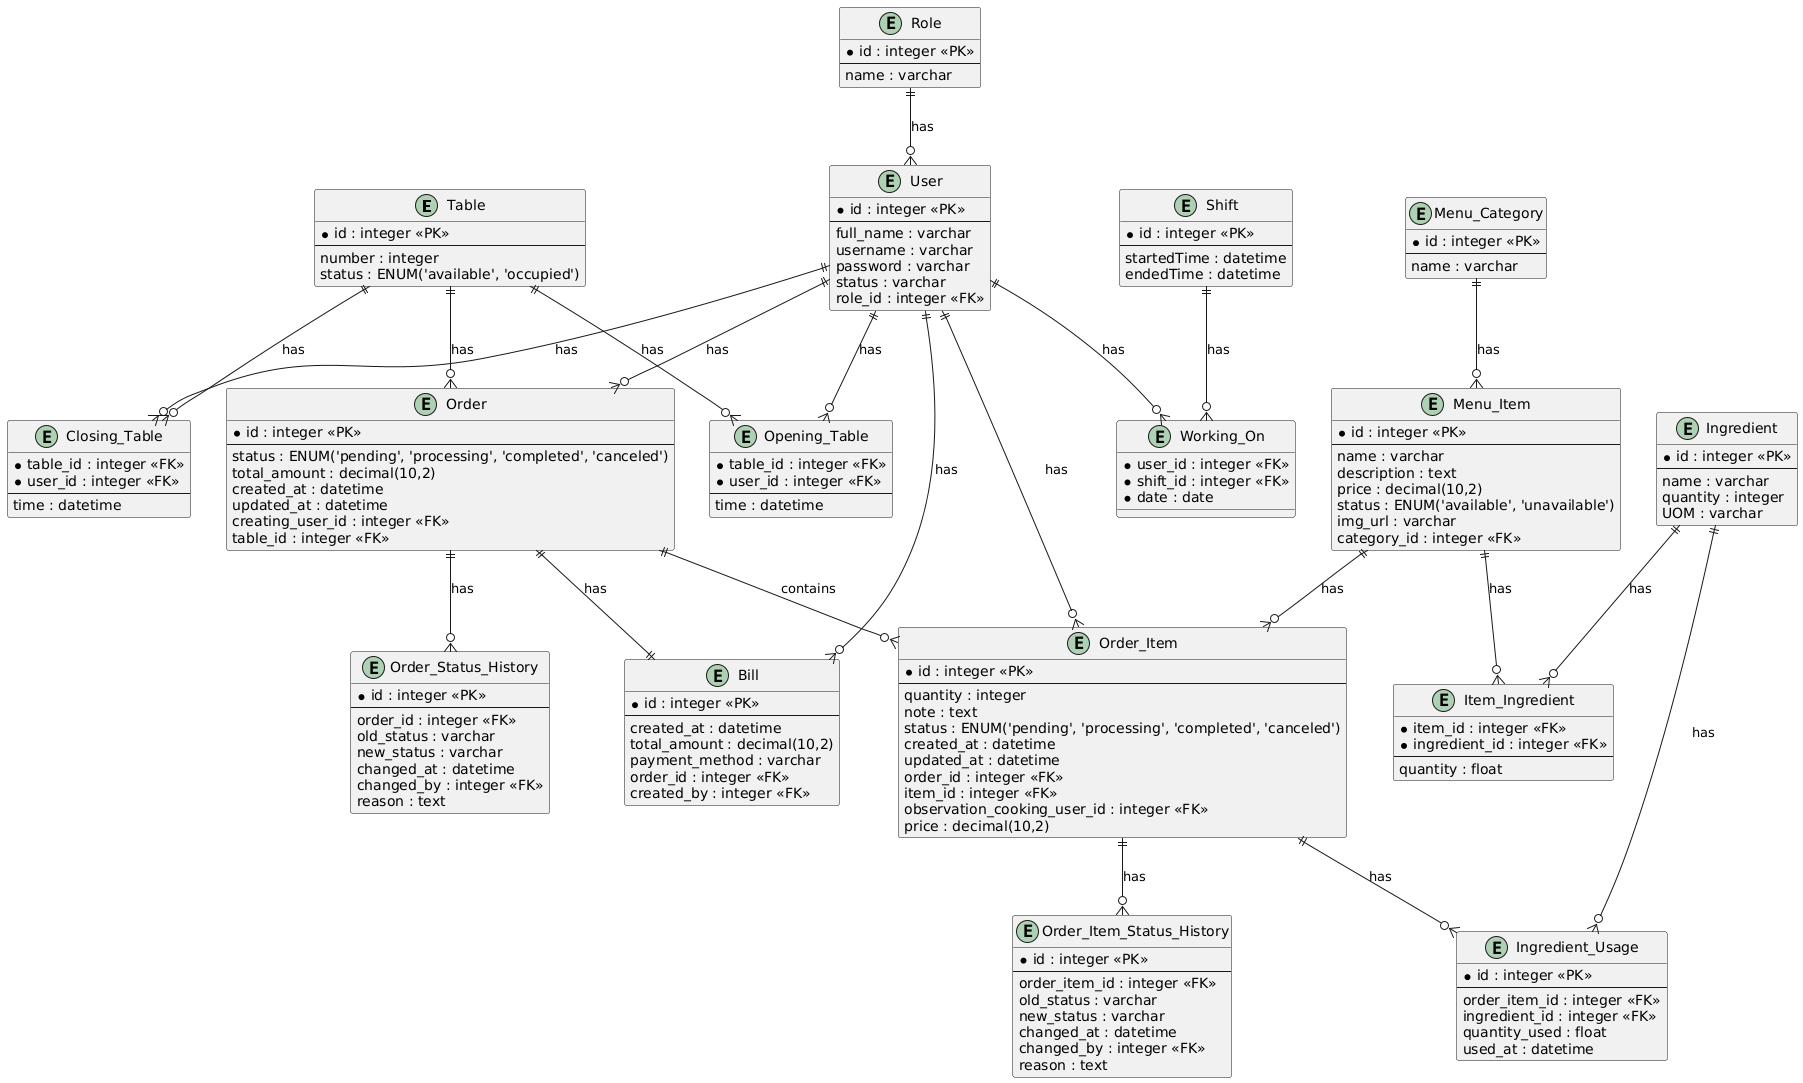

The diagram above was rendered by PlantUML. Its source (embedded in the PNG):
@startuml
' Định nghĩa các thực thể và thuộc tính
entity "Table" {
  *id : integer <<PK>>
  --
  number : integer
  status : ENUM('available', 'occupied')
}

entity "Opening_Table" {
  *table_id : integer <<FK>>
  *user_id : integer <<FK>>
  --
  time : datetime
}

entity "Closing_Table" {
  *table_id : integer <<FK>>
  *user_id : integer <<FK>>
  --
  time : datetime
}

entity "User" {
  *id : integer <<PK>>
  --
  full_name : varchar
  username : varchar
  password : varchar
  status : varchar
  role_id : integer <<FK>>
}

entity "Role" {
  *id : integer <<PK>>
  --
  name : varchar
}

entity "Shift" {
  *id : integer <<PK>>
  --
  startedTime : datetime
  endedTime : datetime
}

entity "Working_On" {
  *user_id : integer <<FK>>
  *shift_id : integer <<FK>>
  *date : date
}

entity "Menu_Category" {
  *id : integer <<PK>>
  --
  name : varchar
}

entity "Menu_Item" {
  *id : integer <<PK>>
  --
  name : varchar
  description : text
  price : decimal(10,2)
  status : ENUM('available', 'unavailable')
  img_url : varchar
  category_id : integer <<FK>>
}

entity "Ingredient" {
  *id : integer <<PK>>
  --
  name : varchar
  quantity : integer
  UOM : varchar
}

entity "Item_Ingredient" {
  *item_id : integer <<FK>>
  *ingredient_id : integer <<FK>>
  --
  quantity : float
}

entity "Order" {
  *id : integer <<PK>>
  --
  status : ENUM('pending', 'processing', 'completed', 'canceled')
  total_amount : decimal(10,2)
  created_at : datetime
  updated_at : datetime
  creating_user_id : integer <<FK>>
  table_id : integer <<FK>>
}

entity "Order_Status_History" {
  *id : integer <<PK>>
  --
  order_id : integer <<FK>>
  old_status : varchar
  new_status : varchar
  changed_at : datetime
  changed_by : integer <<FK>>
  reason : text
}

entity "Order_Item" {
  *id : integer <<PK>>
  --
  quantity : integer
  note : text
  status : ENUM('pending', 'processing', 'completed', 'canceled')
  created_at : datetime
  updated_at : datetime
  order_id : integer <<FK>>
  item_id : integer <<FK>>
  observation_cooking_user_id : integer <<FK>>
  price : decimal(10,2)
}

entity "Order_Item_Status_History" {
  *id : integer <<PK>>
  --
  order_item_id : integer <<FK>>
  old_status : varchar
  new_status : varchar
  changed_at : datetime
  changed_by : integer <<FK>>
  reason : text
}

entity "Ingredient_Usage" {
  *id : integer <<PK>>
  --
  order_item_id : integer <<FK>>
  ingredient_id : integer <<FK>>
  quantity_used : float
  used_at : datetime
}

entity "Bill" {
  *id : integer <<PK>>
  --
  created_at : datetime
  total_amount : decimal(10,2)
  payment_method : varchar
  order_id : integer <<FK>>
  created_by : integer <<FK>>
}

' Định nghĩa các mối quan hệ
Table ||--o{ Opening_Table : has
Table ||--o{ Closing_Table : has
Table ||--o{ Order : has
User ||--o{ Opening_Table : has
User ||--o{ Closing_Table : has
User ||--o{ Order : has
User ||--o{ Order_Item : has
User ||--o{ Bill : has
User ||--o{ Working_On : has
Shift ||--o{ Working_On : has
Role ||--o{ User : has
Menu_Category ||--o{ Menu_Item : has
Menu_Item ||--o{ Order_Item : has
Menu_Item ||--o{ Item_Ingredient : has
Ingredient ||--o{ Item_Ingredient : has
Ingredient ||--o{ Ingredient_Usage : has
Order ||--o{ Order_Status_History : has
Order ||--o{ Order_Item : contains
Order ||--|| Bill : has
Order_Item ||--o{ Order_Item_Status_History : has
Order_Item ||--o{ Ingredient_Usage : has
@enduml